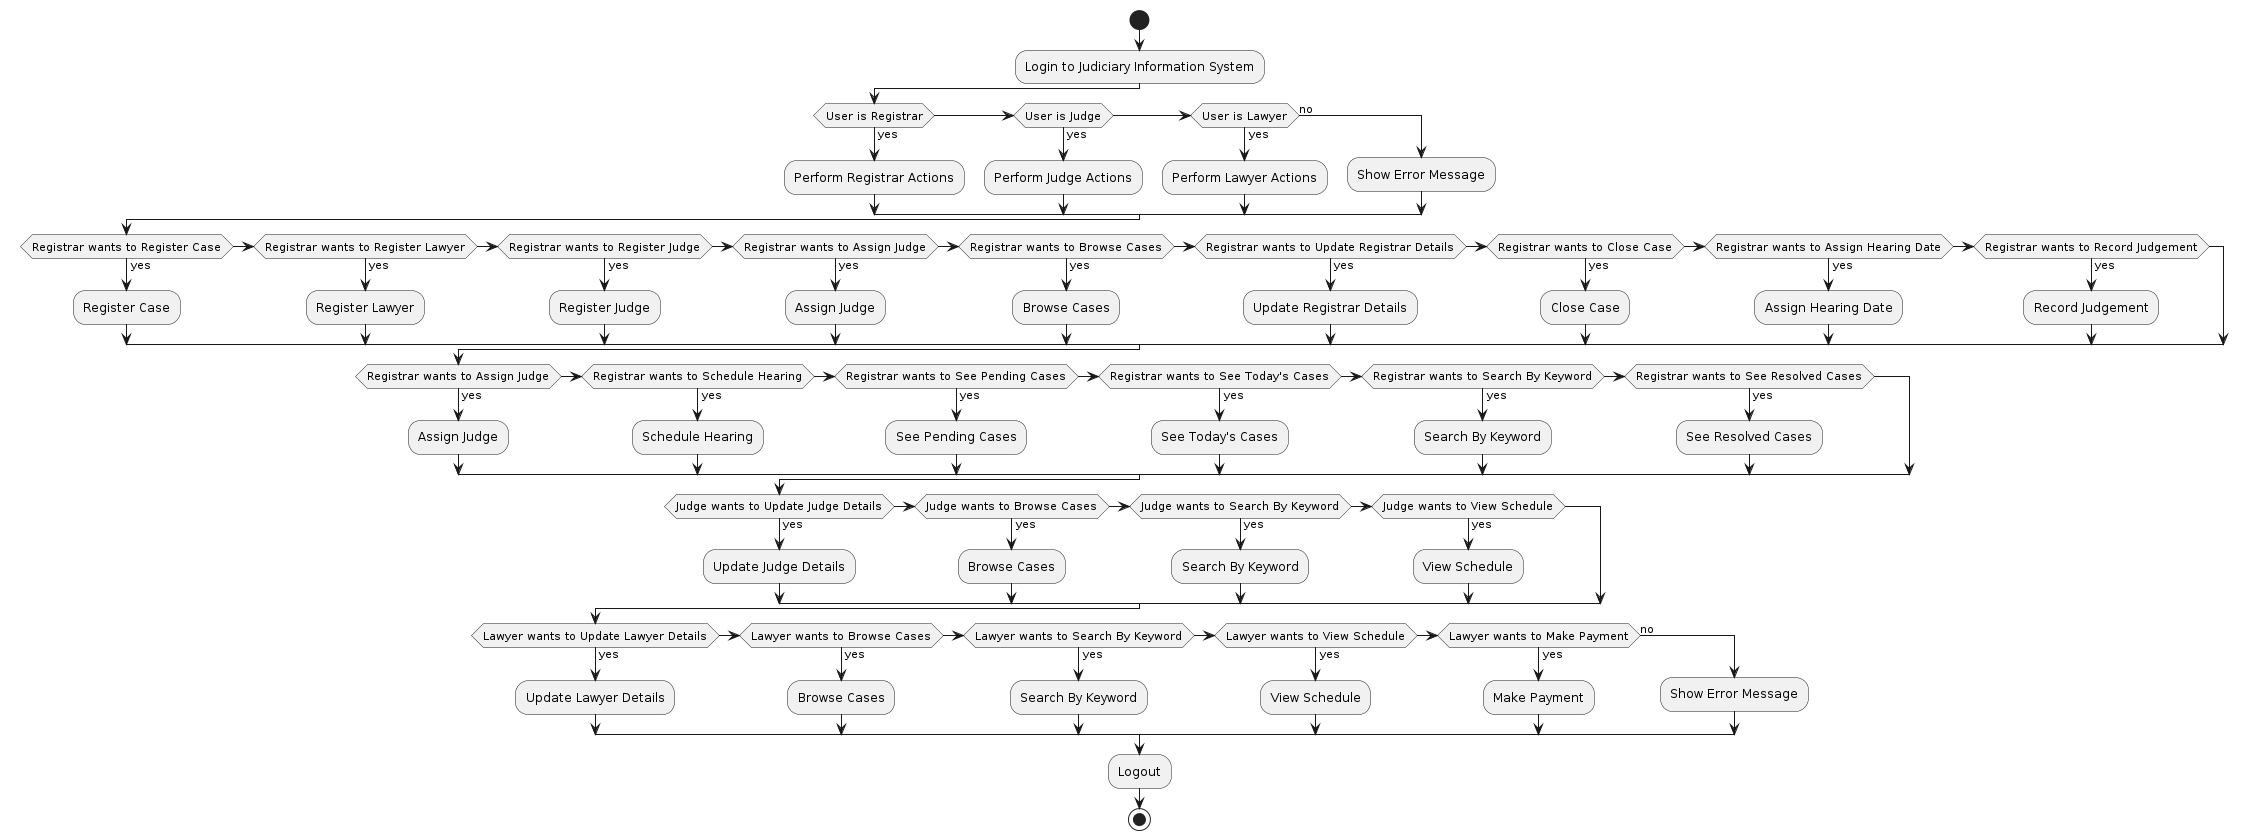

The diagram above was rendered by PlantUML. Its source (embedded in the PNG):
@startuml
start

:Login to Judiciary Information System;

if (User is Registrar) then (yes)
  :Perform Registrar Actions;
elseif (User is Judge) then (yes)
  :Perform Judge Actions;
elseif (User is Lawyer) then (yes)
  :Perform Lawyer Actions;
else (no)
  :Show Error Message;
endif

if (Registrar wants to Register Case) then (yes)
  :Register Case;
elseif (Registrar wants to Register Lawyer) then (yes)
  :Register Lawyer;
elseif (Registrar wants to Register Judge) then (yes)
  :Register Judge;
elseif (Registrar wants to Assign Judge) then (yes)
  :Assign Judge;
elseif (Registrar wants to Browse Cases) then (yes)
  :Browse Cases;
elseif (Registrar wants to Update Registrar Details) then (yes)
  :Update Registrar Details;
elseif (Registrar wants to Close Case) then (yes)
  :Close Case;
elseif (Registrar wants to Assign Hearing Date) then (yes)
  :Assign Hearing Date;
elseif (Registrar wants to Record Judgement) then (yes)
  :Record Judgement;
endif

if (Registrar wants to Assign Judge) then (yes)
  :Assign Judge;
elseif (Registrar wants to Schedule Hearing) then (yes)
  :Schedule Hearing;
elseif (Registrar wants to See Pending Cases) then (yes)
  :See Pending Cases;
elseif (Registrar wants to See Today's Cases) then (yes)
  :See Today's Cases;
elseif (Registrar wants to Search By Keyword) then (yes)
  :Search By Keyword;
elseif (Registrar wants to See Resolved Cases) then (yes)
  :See Resolved Cases;
endif

if (Judge wants to Update Judge Details) then (yes)
  :Update Judge Details;
elseif (Judge wants to Browse Cases) then (yes)
  :Browse Cases;
elseif (Judge wants to Search By Keyword) then (yes)
  :Search By Keyword;
elseif (Judge wants to View Schedule) then (yes)
  :View Schedule;
endif

if (Lawyer wants to Update Lawyer Details) then (yes)
  :Update Lawyer Details;
elseif (Lawyer wants to Browse Cases) then (yes)
  :Browse Cases;
elseif (Lawyer wants to Search By Keyword) then (yes)
  :Search By Keyword;
elseif (Lawyer wants to View Schedule) then (yes)
  :View Schedule;
elseif (Lawyer wants to Make Payment) then (yes)
  :Make Payment;
else (no)
  :Show Error Message;
endif

:Logout;

stop
@enduml